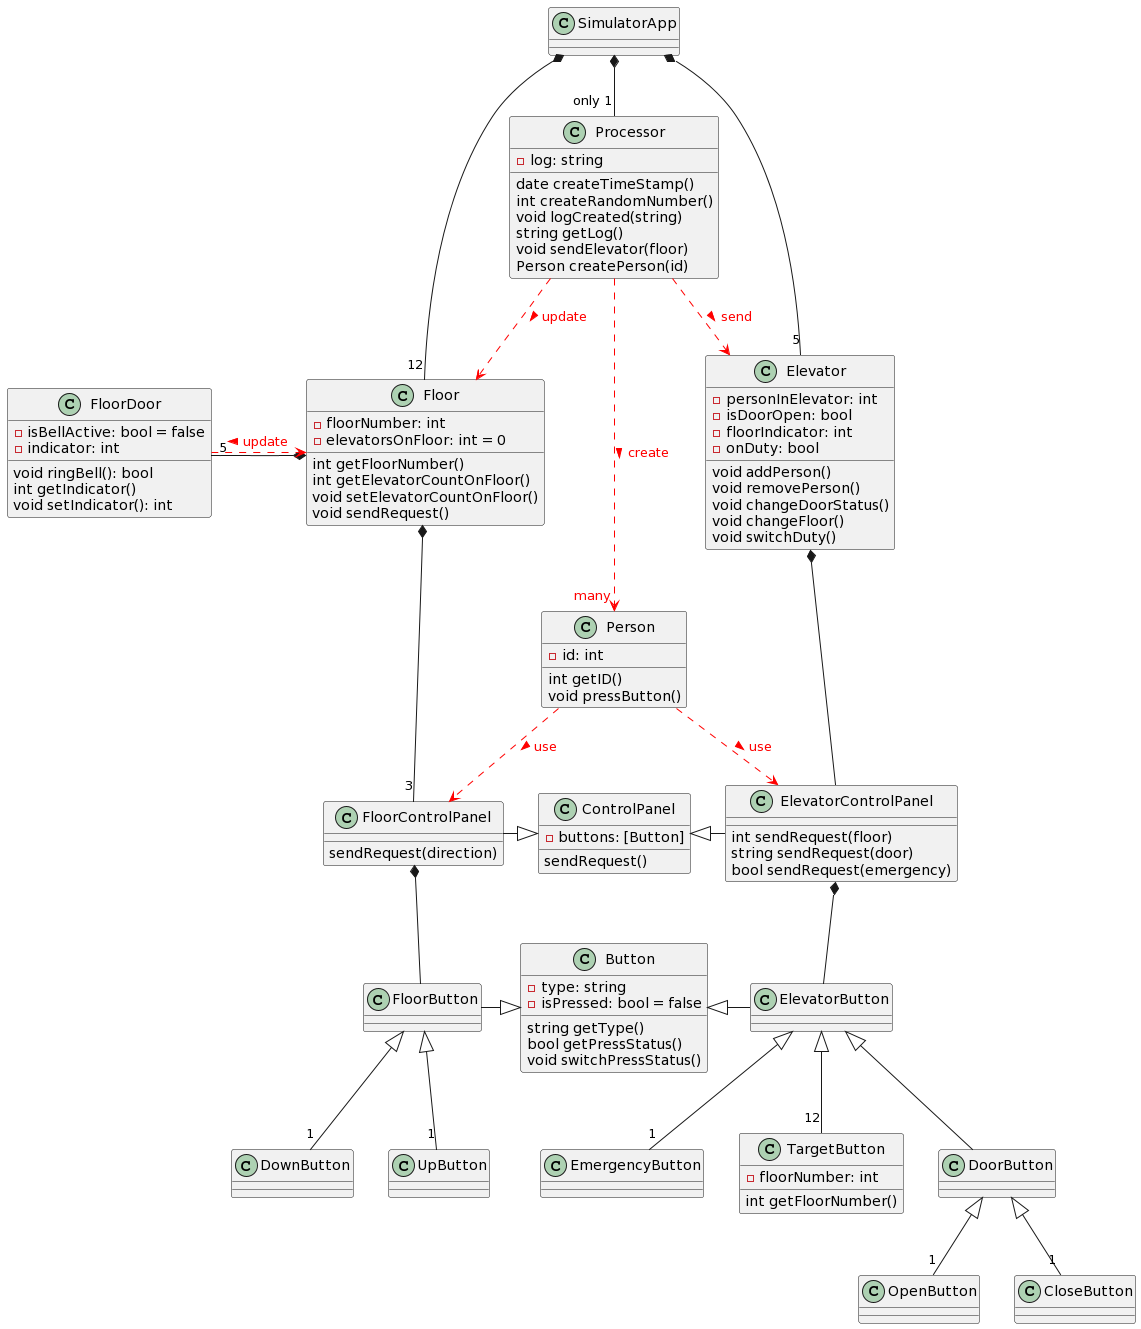

The diagram above was rendered by PlantUML. Its source (embedded in the PNG):
@startuml
class SimulatorApp {

}

class Processor {
  -log: string
  date createTimeStamp()
  int createRandomNumber()
  void logCreated(string)
  string getLog()
  void sendElevator(floor)
  Person createPerson(id)
}

class Floor {
  -floorNumber: int
  -elevatorsOnFloor: int = 0
  {method} int getFloorNumber()
  {method} int getElevatorCountOnFloor()
  {method} void setElevatorCountOnFloor()
  {method} void sendRequest()
}

class Elevator {
  -personInElevator: int
  -isDoorOpen: bool
  -floorIndicator: int
  -onDuty: bool
  void addPerson()
  void removePerson()
  void changeDoorStatus()
  void changeFloor()
  void switchDuty()
}

class FloorDoor {
  -isBellActive: bool = false
  -indicator: int
  {method} void ringBell(): bool
  {method} int getIndicator()
  {method} void setIndicator(): int
}

class Person {
  -id: int
  int getID()
  void pressButton()
}

class ControlPanel {
  -buttons: [Button]
  sendRequest()
}

class FloorControlPanel{
  sendRequest(direction)
}

class ElevatorControlPanel {
  int sendRequest(floor)
  string sendRequest(door)
  bool sendRequest(emergency)
}

class Button {
  -type: string
  -isPressed: bool = false
  {method} string getType()
  {method} bool getPressStatus()
  {method} void switchPressStatus()
}

class FloorButton {

}

class ElevatorButton {
}

class UpButton {
}
class DownButton {
}

class TargetButton {
  -floorNumber: int
  int getFloorNumber()
}

class DoorButton {

}

class EmergencyButton {

}


SimulatorApp *-left- "12" Floor
SimulatorApp *-- "only 1" Processor
SimulatorApp *-right- "5" Elevator


FloorDoor "5" -* Floor
FloorDoor --> Floor #line:red;line.dashed;text:red : update <
Processor --> Elevator #line:red;line.dashed;text:red : send >
Processor --> Floor #line:red;line.dashed;text:red : update >
Processor --> "many" Person #line:red;line.dashed;text:red : create >
Person -[hidden]- ControlPanel


Person --> FloorControlPanel #line:red;line.dashed;text:red : use >
Person --> ElevatorControlPanel #line:red;line.dashed;text:red : use >

ControlPanel <|-left- FloorControlPanel
ControlPanel <|- ElevatorControlPanel
Floor *--- "3" FloorControlPanel

ControlPanel -[hidden]- Button
FloorControlPanel *-- FloorButton
Button <|-left- FloorButton
Button <|-right- ElevatorButton

FloorButton <|-- "1" UpButton
FloorButton <|-- "1" DownButton


Elevator *--- ElevatorControlPanel

ElevatorControlPanel *-- ElevatorButton

ElevatorButton <|-- "12" TargetButton
ElevatorButton <|-- DoorButton
DoorButton <|-- "1" OpenButton
DoorButton <|-- "1" CloseButton
ElevatorButton <|-- "1" EmergencyButton
@enduml